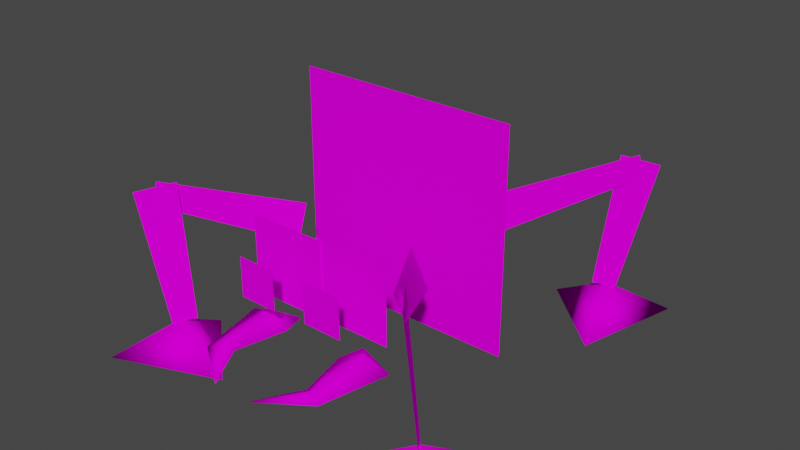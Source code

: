 # Source: scuttlebug.blend  (saved by Blender 2.93.21; exported with 4.5.12 LTS)
import bpy
from mathutils import Matrix  # noqa: F401  (used for matrix-valued properties, if any)

bpy.ops.wm.read_factory_settings(use_empty=True)
scene = bpy.context.scene
scene.name = 'Scene'

# ---- collections
col_collection = bpy.data.collections.new('Collection'); scene.collection.children.link(col_collection)

# ---- images (referenced by path relative to the original .blend; pixels are not part of the script)
import os
ASSET_DIR = os.environ.get("B2B_ASSET_DIR", "")  # directory of the original .blend (textures are referenced by path, not embedded)
HERE = os.path.dirname(os.path.abspath(__file__))  # packed textures are extracted next to this script under _unpacked/

def load_image(name, relpath, width, height, colorspace="sRGB"):
    """Load a texture the original file referenced (path relative to the .blend, or extracted next to this script)."""
    p = next((c for c in (os.path.join(HERE, relpath), os.path.join(ASSET_DIR, relpath)) if relpath and os.path.exists(c)), "")
    if p:
        img = bpy.data.images.load(p, check_existing=True)
        img.name = name
    else:  # same state as the original file: an image datablock whose file is absent (Cycles renders it pink)
        img = bpy.data.images.new(name, width, height)
        img.source = "FILE"
        img.filepath = "//" + (relpath or name)
    img.colorspace_settings.name = colorspace
    return img
img_scuttlebug_grp_png = load_image('scuttlebug_grp.png', 'scuttlebug_grp.png', 1024, 1024, 'sRGB')

# ---- materials (node trees are filled in below, after node groups)
mat_material_073_scuttlebug_grp_png = bpy.data.materials.new('Material.073_scuttlebug_grp.png')
mat_material_073_scuttlebug_grp_png.use_transparent_shadow = False
mat_material_073_scuttlebug_grp_png.diffuse_color = (0.7969, 0.7969, 0.7969, 1.0)
mat_material_073_scuttlebug_grp_png.roughness = 1.0
mat_material_073_scuttlebug_grp_png.specular_intensity = 0.0
mat_material_072_scuttlebug_grp_png = bpy.data.materials.new('Material.072_scuttlebug_grp.png')
mat_material_072_scuttlebug_grp_png.use_transparent_shadow = False
mat_material_072_scuttlebug_grp_png.diffuse_color = (0.7969, 0.7969, 0.7969, 1.0)
mat_material_072_scuttlebug_grp_png.roughness = 1.0
mat_material_072_scuttlebug_grp_png.specular_intensity = 0.0
mat_material_071_scuttlebug_grp_png = bpy.data.materials.new('Material.071_scuttlebug_grp.png')
mat_material_071_scuttlebug_grp_png.use_transparent_shadow = False
mat_material_071_scuttlebug_grp_png.diffuse_color = (0.5688, 0.07812, 0.07812, 1.0)
mat_material_071_scuttlebug_grp_png.roughness = 1.0
mat_material_071_scuttlebug_grp_png.specular_intensity = 0.0
mat_material_070_scuttlebug_grp_png = bpy.data.materials.new('Material.070_scuttlebug_grp.png')
mat_material_070_scuttlebug_grp_png.use_transparent_shadow = False
mat_material_070_scuttlebug_grp_png.diffuse_color = (0.7969, 0.7969, 0.7969, 1.0)
mat_material_070_scuttlebug_grp_png.roughness = 1.0
mat_material_070_scuttlebug_grp_png.specular_intensity = 0.0
mat_material_069_scuttlebug_grp_png = bpy.data.materials.new('Material.069_scuttlebug_grp.png')
mat_material_069_scuttlebug_grp_png.use_transparent_shadow = False
mat_material_069_scuttlebug_grp_png.diffuse_color = (0.7969, 0.7969, 0.7969, 1.0)
mat_material_069_scuttlebug_grp_png.roughness = 1.0
mat_material_069_scuttlebug_grp_png.specular_intensity = 0.0
mat_material_068_scuttlebug_grp_png = bpy.data.materials.new('Material.068_scuttlebug_grp.png')
mat_material_068_scuttlebug_grp_png.use_transparent_shadow = False
mat_material_068_scuttlebug_grp_png.diffuse_color = (0.1187, 0.01562, 0.01562, 1.0)
mat_material_068_scuttlebug_grp_png.roughness = 1.0
mat_material_068_scuttlebug_grp_png.specular_intensity = 0.0
mat_material_067_scuttlebug_grp_png = bpy.data.materials.new('Material.067_scuttlebug_grp.png')
mat_material_067_scuttlebug_grp_png.use_transparent_shadow = False
mat_material_067_scuttlebug_grp_png.diffuse_color = (0.7969, 0.7969, 0.7969, 1.0)
mat_material_067_scuttlebug_grp_png.roughness = 1.0
mat_material_067_scuttlebug_grp_png.specular_intensity = 0.0
mat_material_066_scuttlebug_grp_png = bpy.data.materials.new('Material.066_scuttlebug_grp.png')
mat_material_066_scuttlebug_grp_png.use_transparent_shadow = False
mat_material_066_scuttlebug_grp_png.diffuse_color = (0.7969, 0.7969, 0.7969, 1.0)
mat_material_066_scuttlebug_grp_png.roughness = 1.0
mat_material_066_scuttlebug_grp_png.specular_intensity = 0.0
mat_material_065_scuttlebug_grp_png = bpy.data.materials.new('Material.065_scuttlebug_grp.png')
mat_material_065_scuttlebug_grp_png.use_transparent_shadow = False
mat_material_065_scuttlebug_grp_png.diffuse_color = (0.7969, 0.7969, 0.7969, 1.0)
mat_material_065_scuttlebug_grp_png.roughness = 1.0
mat_material_065_scuttlebug_grp_png.specular_intensity = 0.0
mat_material_064_scuttlebug_grp_png = bpy.data.materials.new('Material.064_scuttlebug_grp.png')
mat_material_064_scuttlebug_grp_png.use_transparent_shadow = False
mat_material_064_scuttlebug_grp_png.diffuse_color = (0.7969, 0.7969, 0.7969, 1.0)
mat_material_064_scuttlebug_grp_png.roughness = 1.0
mat_material_064_scuttlebug_grp_png.specular_intensity = 0.0
mat_material_063_scuttlebug_grp_png = bpy.data.materials.new('Material.063_scuttlebug_grp.png')
mat_material_063_scuttlebug_grp_png.use_transparent_shadow = False
mat_material_063_scuttlebug_grp_png.diffuse_color = (0.7969, 0.7969, 0.7969, 1.0)
mat_material_063_scuttlebug_grp_png.roughness = 1.0
mat_material_063_scuttlebug_grp_png.specular_intensity = 0.0
mat_material_062_scuttlebug_grp_png = bpy.data.materials.new('Material.062_scuttlebug_grp.png')
mat_material_062_scuttlebug_grp_png.use_transparent_shadow = False
mat_material_062_scuttlebug_grp_png.diffuse_color = (0.7969, 0.7969, 0.7969, 1.0)
mat_material_062_scuttlebug_grp_png.roughness = 1.0
mat_material_062_scuttlebug_grp_png.specular_intensity = 0.0
mat_material_061_scuttlebug_grp_png = bpy.data.materials.new('Material.061_scuttlebug_grp.png')
mat_material_061_scuttlebug_grp_png.use_transparent_shadow = False
mat_material_061_scuttlebug_grp_png.diffuse_color = (0.7969, 0.7969, 0.7969, 1.0)
mat_material_061_scuttlebug_grp_png.roughness = 1.0
mat_material_061_scuttlebug_grp_png.specular_intensity = 0.0
mat_material_060_scuttlebug_grp_png = bpy.data.materials.new('Material.060_scuttlebug_grp.png')
mat_material_060_scuttlebug_grp_png.use_transparent_shadow = False
mat_material_060_scuttlebug_grp_png.diffuse_color = (0.7969, 0.7969, 0.7969, 1.0)
mat_material_060_scuttlebug_grp_png.roughness = 1.0
mat_material_060_scuttlebug_grp_png.specular_intensity = 0.0

# ---- material node trees
mat_material_073_scuttlebug_grp_png.use_nodes = True; mat_material_073_scuttlebug_grp_png.node_tree.nodes.clear()
_N = mat_material_073_scuttlebug_grp_png.node_tree.nodes; _L = mat_material_073_scuttlebug_grp_png.node_tree.links
n0 = _N.new('ShaderNodeBsdfPrincipled'); n0.name = 'Principled BSDF'; n0.location = (10, 300)
n0.distribution = 'GGX'
n0.subsurface_method = 'BURLEY'
n0.inputs[2].default_value = 1.0
n0.inputs[3].default_value = 1.0
n0.inputs[13].default_value = 0.0
n0.inputs[27].default_value = (0.0, 0.0, 0.0, 1.0)
n0.inputs[28].default_value = 1.0
n1 = _N.new('ShaderNodeOutputMaterial'); n1.name = 'Material Output'; n1.location = (300, 300)
n2 = _N.new('ShaderNodeTexImage'); n2.name = 'Image Texture'; n2.location = (-300, 600)
n2.image = img_scuttlebug_grp_png
_L.new(n0.outputs[0], n1.inputs[0])
_L.new(n2.outputs[0], n0.inputs[0])
n1.is_active_output = True
mat_material_072_scuttlebug_grp_png.use_nodes = True; mat_material_072_scuttlebug_grp_png.node_tree.nodes.clear()
_N = mat_material_072_scuttlebug_grp_png.node_tree.nodes; _L = mat_material_072_scuttlebug_grp_png.node_tree.links
n0 = _N.new('ShaderNodeBsdfPrincipled'); n0.name = 'Principled BSDF'; n0.location = (10, 300)
n0.distribution = 'GGX'
n0.subsurface_method = 'BURLEY'
n0.inputs[2].default_value = 1.0
n0.inputs[3].default_value = 1.0
n0.inputs[13].default_value = 0.0
n0.inputs[27].default_value = (0.0, 0.0, 0.0, 1.0)
n0.inputs[28].default_value = 1.0
n1 = _N.new('ShaderNodeOutputMaterial'); n1.name = 'Material Output'; n1.location = (300, 300)
n2 = _N.new('ShaderNodeTexImage'); n2.name = 'Image Texture'; n2.location = (-300, 600)
n2.image = img_scuttlebug_grp_png
_L.new(n0.outputs[0], n1.inputs[0])
_L.new(n2.outputs[0], n0.inputs[0])
n1.is_active_output = True
mat_material_071_scuttlebug_grp_png.use_nodes = True; mat_material_071_scuttlebug_grp_png.node_tree.nodes.clear()
_N = mat_material_071_scuttlebug_grp_png.node_tree.nodes; _L = mat_material_071_scuttlebug_grp_png.node_tree.links
n0 = _N.new('ShaderNodeBsdfPrincipled'); n0.name = 'Principled BSDF'; n0.location = (10, 300)
n0.distribution = 'GGX'
n0.subsurface_method = 'BURLEY'
n0.inputs[2].default_value = 1.0
n0.inputs[3].default_value = 1.0
n0.inputs[13].default_value = 0.0
n0.inputs[27].default_value = (0.0, 0.0, 0.0, 1.0)
n0.inputs[28].default_value = 1.0
n1 = _N.new('ShaderNodeOutputMaterial'); n1.name = 'Material Output'; n1.location = (300, 300)
n2 = _N.new('ShaderNodeTexImage'); n2.name = 'Image Texture'; n2.location = (-300, 600)
n2.image = img_scuttlebug_grp_png
_L.new(n0.outputs[0], n1.inputs[0])
_L.new(n2.outputs[0], n0.inputs[0])
n1.is_active_output = True
mat_material_070_scuttlebug_grp_png.use_nodes = True; mat_material_070_scuttlebug_grp_png.node_tree.nodes.clear()
_N = mat_material_070_scuttlebug_grp_png.node_tree.nodes; _L = mat_material_070_scuttlebug_grp_png.node_tree.links
n0 = _N.new('ShaderNodeBsdfPrincipled'); n0.name = 'Principled BSDF'; n0.location = (10, 300)
n0.distribution = 'GGX'
n0.subsurface_method = 'BURLEY'
n0.inputs[2].default_value = 1.0
n0.inputs[3].default_value = 1.0
n0.inputs[13].default_value = 0.0
n0.inputs[27].default_value = (0.0, 0.0, 0.0, 1.0)
n0.inputs[28].default_value = 1.0
n1 = _N.new('ShaderNodeOutputMaterial'); n1.name = 'Material Output'; n1.location = (300, 300)
n2 = _N.new('ShaderNodeTexImage'); n2.name = 'Image Texture'; n2.location = (-300, 600)
n2.image = img_scuttlebug_grp_png
_L.new(n0.outputs[0], n1.inputs[0])
_L.new(n2.outputs[0], n0.inputs[0])
n1.is_active_output = True
mat_material_069_scuttlebug_grp_png.use_nodes = True; mat_material_069_scuttlebug_grp_png.node_tree.nodes.clear()
_N = mat_material_069_scuttlebug_grp_png.node_tree.nodes; _L = mat_material_069_scuttlebug_grp_png.node_tree.links
n0 = _N.new('ShaderNodeBsdfPrincipled'); n0.name = 'Principled BSDF'; n0.location = (10, 300)
n0.distribution = 'GGX'
n0.subsurface_method = 'BURLEY'
n0.inputs[2].default_value = 1.0
n0.inputs[3].default_value = 1.0
n0.inputs[13].default_value = 0.0
n0.inputs[27].default_value = (0.0, 0.0, 0.0, 1.0)
n0.inputs[28].default_value = 1.0
n1 = _N.new('ShaderNodeOutputMaterial'); n1.name = 'Material Output'; n1.location = (300, 300)
n2 = _N.new('ShaderNodeTexImage'); n2.name = 'Image Texture'; n2.location = (-300, 600)
n2.image = img_scuttlebug_grp_png
_L.new(n0.outputs[0], n1.inputs[0])
_L.new(n2.outputs[0], n0.inputs[0])
n1.is_active_output = True
mat_material_068_scuttlebug_grp_png.use_nodes = True; mat_material_068_scuttlebug_grp_png.node_tree.nodes.clear()
_N = mat_material_068_scuttlebug_grp_png.node_tree.nodes; _L = mat_material_068_scuttlebug_grp_png.node_tree.links
n0 = _N.new('ShaderNodeBsdfPrincipled'); n0.name = 'Principled BSDF'; n0.location = (10, 300)
n0.distribution = 'GGX'
n0.subsurface_method = 'BURLEY'
n0.inputs[2].default_value = 1.0
n0.inputs[3].default_value = 1.0
n0.inputs[13].default_value = 0.0
n0.inputs[27].default_value = (0.0, 0.0, 0.0, 1.0)
n0.inputs[28].default_value = 1.0
n1 = _N.new('ShaderNodeOutputMaterial'); n1.name = 'Material Output'; n1.location = (300, 300)
n2 = _N.new('ShaderNodeTexImage'); n2.name = 'Image Texture'; n2.location = (-300, 600)
n2.image = img_scuttlebug_grp_png
_L.new(n0.outputs[0], n1.inputs[0])
_L.new(n2.outputs[0], n0.inputs[0])
n1.is_active_output = True
mat_material_067_scuttlebug_grp_png.use_nodes = True; mat_material_067_scuttlebug_grp_png.node_tree.nodes.clear()
_N = mat_material_067_scuttlebug_grp_png.node_tree.nodes; _L = mat_material_067_scuttlebug_grp_png.node_tree.links
n0 = _N.new('ShaderNodeBsdfPrincipled'); n0.name = 'Principled BSDF'; n0.location = (10, 300)
n0.distribution = 'GGX'
n0.subsurface_method = 'BURLEY'
n0.inputs[2].default_value = 1.0
n0.inputs[3].default_value = 1.0
n0.inputs[13].default_value = 0.0
n0.inputs[27].default_value = (0.0, 0.0, 0.0, 1.0)
n0.inputs[28].default_value = 1.0
n1 = _N.new('ShaderNodeOutputMaterial'); n1.name = 'Material Output'; n1.location = (300, 300)
n2 = _N.new('ShaderNodeTexImage'); n2.name = 'Image Texture'; n2.location = (-300, 600)
n2.image = img_scuttlebug_grp_png
_L.new(n0.outputs[0], n1.inputs[0])
_L.new(n2.outputs[0], n0.inputs[0])
n1.is_active_output = True
mat_material_066_scuttlebug_grp_png.use_nodes = True; mat_material_066_scuttlebug_grp_png.node_tree.nodes.clear()
_N = mat_material_066_scuttlebug_grp_png.node_tree.nodes; _L = mat_material_066_scuttlebug_grp_png.node_tree.links
n0 = _N.new('ShaderNodeBsdfPrincipled'); n0.name = 'Principled BSDF'; n0.location = (10, 300)
n0.distribution = 'GGX'
n0.subsurface_method = 'BURLEY'
n0.inputs[2].default_value = 1.0
n0.inputs[3].default_value = 1.0
n0.inputs[13].default_value = 0.0
n0.inputs[27].default_value = (0.0, 0.0, 0.0, 1.0)
n0.inputs[28].default_value = 1.0
n1 = _N.new('ShaderNodeOutputMaterial'); n1.name = 'Material Output'; n1.location = (300, 300)
n2 = _N.new('ShaderNodeTexImage'); n2.name = 'Image Texture'; n2.location = (-300, 600)
n2.image = img_scuttlebug_grp_png
_L.new(n0.outputs[0], n1.inputs[0])
_L.new(n2.outputs[0], n0.inputs[0])
n1.is_active_output = True
mat_material_065_scuttlebug_grp_png.use_nodes = True; mat_material_065_scuttlebug_grp_png.node_tree.nodes.clear()
_N = mat_material_065_scuttlebug_grp_png.node_tree.nodes; _L = mat_material_065_scuttlebug_grp_png.node_tree.links
n0 = _N.new('ShaderNodeBsdfPrincipled'); n0.name = 'Principled BSDF'; n0.location = (10, 300)
n0.distribution = 'GGX'
n0.subsurface_method = 'BURLEY'
n0.inputs[2].default_value = 1.0
n0.inputs[3].default_value = 1.0
n0.inputs[13].default_value = 0.0
n0.inputs[27].default_value = (0.0, 0.0, 0.0, 1.0)
n0.inputs[28].default_value = 1.0
n1 = _N.new('ShaderNodeOutputMaterial'); n1.name = 'Material Output'; n1.location = (300, 300)
n2 = _N.new('ShaderNodeTexImage'); n2.name = 'Image Texture'; n2.location = (-300, 600)
n2.image = img_scuttlebug_grp_png
_L.new(n0.outputs[0], n1.inputs[0])
_L.new(n2.outputs[0], n0.inputs[0])
n1.is_active_output = True
mat_material_064_scuttlebug_grp_png.use_nodes = True; mat_material_064_scuttlebug_grp_png.node_tree.nodes.clear()
_N = mat_material_064_scuttlebug_grp_png.node_tree.nodes; _L = mat_material_064_scuttlebug_grp_png.node_tree.links
n0 = _N.new('ShaderNodeBsdfPrincipled'); n0.name = 'Principled BSDF'; n0.location = (10, 300)
n0.distribution = 'GGX'
n0.subsurface_method = 'BURLEY'
n0.inputs[2].default_value = 1.0
n0.inputs[3].default_value = 1.0
n0.inputs[13].default_value = 0.0
n0.inputs[27].default_value = (0.0, 0.0, 0.0, 1.0)
n0.inputs[28].default_value = 1.0
n1 = _N.new('ShaderNodeOutputMaterial'); n1.name = 'Material Output'; n1.location = (300, 300)
n2 = _N.new('ShaderNodeTexImage'); n2.name = 'Image Texture'; n2.location = (-300, 600)
n2.image = img_scuttlebug_grp_png
_L.new(n0.outputs[0], n1.inputs[0])
_L.new(n2.outputs[0], n0.inputs[0])
n1.is_active_output = True
mat_material_063_scuttlebug_grp_png.use_nodes = True; mat_material_063_scuttlebug_grp_png.node_tree.nodes.clear()
_N = mat_material_063_scuttlebug_grp_png.node_tree.nodes; _L = mat_material_063_scuttlebug_grp_png.node_tree.links
n0 = _N.new('ShaderNodeBsdfPrincipled'); n0.name = 'Principled BSDF'; n0.location = (10, 300)
n0.distribution = 'GGX'
n0.subsurface_method = 'BURLEY'
n0.inputs[2].default_value = 1.0
n0.inputs[3].default_value = 1.0
n0.inputs[13].default_value = 0.0
n0.inputs[27].default_value = (0.0, 0.0, 0.0, 1.0)
n0.inputs[28].default_value = 1.0
n1 = _N.new('ShaderNodeOutputMaterial'); n1.name = 'Material Output'; n1.location = (300, 300)
n2 = _N.new('ShaderNodeTexImage'); n2.name = 'Image Texture'; n2.location = (-300, 600)
n2.image = img_scuttlebug_grp_png
_L.new(n0.outputs[0], n1.inputs[0])
_L.new(n2.outputs[0], n0.inputs[0])
n1.is_active_output = True
mat_material_062_scuttlebug_grp_png.use_nodes = True; mat_material_062_scuttlebug_grp_png.node_tree.nodes.clear()
_N = mat_material_062_scuttlebug_grp_png.node_tree.nodes; _L = mat_material_062_scuttlebug_grp_png.node_tree.links
n0 = _N.new('ShaderNodeBsdfPrincipled'); n0.name = 'Principled BSDF'; n0.location = (10, 300)
n0.distribution = 'GGX'
n0.subsurface_method = 'BURLEY'
n0.inputs[2].default_value = 1.0
n0.inputs[3].default_value = 1.0
n0.inputs[13].default_value = 0.0
n0.inputs[27].default_value = (0.0, 0.0, 0.0, 1.0)
n0.inputs[28].default_value = 1.0
n1 = _N.new('ShaderNodeOutputMaterial'); n1.name = 'Material Output'; n1.location = (300, 300)
n2 = _N.new('ShaderNodeTexImage'); n2.name = 'Image Texture'; n2.location = (-300, 600)
n2.image = img_scuttlebug_grp_png
_L.new(n0.outputs[0], n1.inputs[0])
_L.new(n2.outputs[0], n0.inputs[0])
n1.is_active_output = True
mat_material_061_scuttlebug_grp_png.use_nodes = True; mat_material_061_scuttlebug_grp_png.node_tree.nodes.clear()
_N = mat_material_061_scuttlebug_grp_png.node_tree.nodes; _L = mat_material_061_scuttlebug_grp_png.node_tree.links
n0 = _N.new('ShaderNodeBsdfPrincipled'); n0.name = 'Principled BSDF'; n0.location = (10, 300)
n0.distribution = 'GGX'
n0.subsurface_method = 'BURLEY'
n0.inputs[2].default_value = 1.0
n0.inputs[3].default_value = 1.0
n0.inputs[13].default_value = 0.0
n0.inputs[27].default_value = (0.0, 0.0, 0.0, 1.0)
n0.inputs[28].default_value = 1.0
n1 = _N.new('ShaderNodeOutputMaterial'); n1.name = 'Material Output'; n1.location = (300, 300)
n2 = _N.new('ShaderNodeTexImage'); n2.name = 'Image Texture'; n2.location = (-300, 600)
n2.image = img_scuttlebug_grp_png
_L.new(n0.outputs[0], n1.inputs[0])
_L.new(n2.outputs[0], n0.inputs[0])
n1.is_active_output = True
mat_material_060_scuttlebug_grp_png.use_nodes = True; mat_material_060_scuttlebug_grp_png.node_tree.nodes.clear()
_N = mat_material_060_scuttlebug_grp_png.node_tree.nodes; _L = mat_material_060_scuttlebug_grp_png.node_tree.links
n0 = _N.new('ShaderNodeBsdfPrincipled'); n0.name = 'Principled BSDF'; n0.location = (10, 300)
n0.distribution = 'GGX'
n0.subsurface_method = 'BURLEY'
n0.inputs[2].default_value = 1.0
n0.inputs[3].default_value = 1.0
n0.inputs[13].default_value = 0.0
n0.inputs[27].default_value = (0.0, 0.0, 0.0, 1.0)
n0.inputs[28].default_value = 1.0
n1 = _N.new('ShaderNodeOutputMaterial'); n1.name = 'Material Output'; n1.location = (300, 300)
n2 = _N.new('ShaderNodeTexImage'); n2.name = 'Image Texture'; n2.location = (-300, 600)
n2.image = img_scuttlebug_grp_png
_L.new(n0.outputs[0], n1.inputs[0])
_L.new(n2.outputs[0], n0.inputs[0])
n1.is_active_output = True

# ---- world
world_world = bpy.data.worlds.new('World'); scene.world = world_world
world_world.use_nodes = True; world_world.node_tree.nodes.clear()
_N = world_world.node_tree.nodes; _L = world_world.node_tree.links
n0 = _N.new('ShaderNodeOutputWorld'); n0.name = 'World Output'; n0.location = (300, 300)
n1 = _N.new('ShaderNodeBackground'); n1.name = 'Background'; n1.location = (10, 300)
n1.inputs[0].default_value = (0.05088, 0.05088, 0.05088, 1.0)
_L.new(n1.outputs[0], n0.inputs[0])
n0.is_active_output = True
world_world.color = (0.05088, 0.05088, 0.05088)
world_world.use_sun_shadow = False
world_world.sun_shadow_jitter_overblur = 0.0

# ---- meshes
me_scuttlebug = bpy.data.meshes.new('scuttlebug')
me_scuttlebug.from_pydata([(1.326, 0.2835, 1.593), (1.227, 0.4921, 1.606), (0.6847, -0.1693, 0.5193), (0.523, 0.1829, 0.5489), (1.331, -0.861, 1.414), (1.47, -0.8665, 1.601), (1.136, 0.4287, 1.362), (1.364, 0.415, 1.671), (1.844, -1.147, 2.005), (1.583, -1.151, 0.9337), (1.411, -0.7936, 1.51), (0.8066, -1.151, 1.603), (1.375, 0.2559, -1.718), (1.345, 0.4829, -1.684), (0.5336, -0.1897, -0.7892), (0.4893, 0.1933, -0.7398), (1.11, -0.8111, -1.449), (1.279, -0.8736, -1.597), (1.215, 0.4836, -1.578), (1.493, 0.3764, -1.821), (1.649, -1.17, -2.027), (0.6145, -1.167, -1.646), (1.209, -0.8139, -1.539), (1.368, -1.174, -0.9507), (-0.5684, -0.2941, 1.427), (-0.1872, -0.2947, 1.433), (-0.5678, 0.08714, 1.427), (-0.1866, 0.08656, 1.433), (-0.7735, 0.2682, 1.059), (-0.7735, -0.4818, 1.058), (-0.02346, 0.2682, 1.059), (-0.02351, -0.4818, 1.059), (0.1229, -0.2951, 1.404), (0.5104, -0.2957, 1.408), (0.1235, 0.08608, 1.404), (0.5109, 0.08549, 1.408), (-0.08002, 0.2672, 1.031), (-0.08007, -0.4828, 1.031), (0.67, 0.2671, 1.032), (0.6699, -0.4829, 1.032), (0.9896, 1.174, -0.1095), (-0.1104, 1.174, -0.1125), (-0.1105, -1.026, -0.113), (0.9895, -1.026, -0.1099), (-1.21, -1.026, -0.116), (-1.21, 1.174, -0.1155), (-1.571, 0.2735, -1.59), (-1.473, 0.4835, -1.588), (-0.8542, -0.2774, -0.6136), (-0.6968, 0.078, -0.6181), (-1.34, -0.8964, -1.339), (-1.491, -0.9381, -1.511), (-1.389, 0.408, -1.356), (-1.636, 0.335, -1.641), (-1.902, -1.16, -1.831), (-1.556, -1.161, -0.7841), (-1.43, -0.8049, -1.374), (-0.8356, -1.162, -1.514), (-1.51, 0.297, 1.545), (-1.474, 0.5223, 1.507), (-0.7487, -0.1899, 0.5694), (-0.6932, 0.1906, 0.5124), (-1.244, -0.7915, 1.388), (-1.404, -0.8386, 1.55), (-1.353, 0.5093, 1.386), (-1.619, 0.4272, 1.651), (-1.766, -1.132, 1.988), (-0.7404, -1.135, 1.584), (-1.338, -0.7855, 1.483), (-1.51, -1.157, 0.9057), (-0.8277, -0.6748, 1.079), (-0.6834, -0.6752, 1.761), (-0.5704, -0.6191, 1.712), (0.7534, -0.6772, 1.092), (0.5977, -0.6772, 1.772), (0.4856, -0.727, 1.721), (0.5157, -0.5706, 1.134), (0.4858, -0.6207, 1.721), (0.1389, -0.6765, 2.081), (0.3297, -0.6766, 0.9323), (0.5154, -0.7769, 1.134), (0.2715, -0.6765, 1.169), (0.3799, -0.6768, 1.664), (-0.5905, -0.569, 1.125), (-0.4638, -0.6755, 1.657), (-0.2298, -0.676, 2.078), (-0.4015, -0.6754, 0.9262), (-0.5908, -0.7752, 1.125), (-0.5706, -0.7254, 1.712), (-0.3472, -0.6756, 1.164)], [], [(0, 1, 2), (2, 1, 3), (4, 5, 6), (6, 5, 7), (8, 9, 10), (9, 8, 11), (11, 10, 9), (10, 11, 8), (12, 13, 14), (14, 13, 15), (16, 17, 18), (18, 17, 19), (20, 21, 22), (21, 20, 23), (23, 22, 21), (22, 23, 20), (24, 25, 26), (25, 27, 26), (28, 29, 30), (29, 31, 30), (32, 33, 34), (33, 35, 34), (36, 37, 38), (37, 39, 38), (40, 41, 42), (43, 40, 42), (42, 41, 44), (41, 45, 44), (46, 47, 48), (48, 47, 49), (50, 51, 52), (52, 51, 53), (54, 55, 56), (55, 54, 57), (57, 56, 55), (56, 57, 54), (58, 59, 60), (60, 59, 61), (62, 63, 64), (64, 63, 65), (66, 67, 68), (67, 66, 69), (69, 68, 67), (68, 69, 66), (70, 71, 72), (73, 74, 75), (76, 77, 74), (73, 76, 74), (74, 77, 78), (74, 78, 75), (79, 73, 80), (80, 73, 75), (76, 73, 79), (81, 76, 79), (77, 76, 81), (77, 81, 82), (78, 77, 82), (80, 75, 82), (78, 82, 75), (79, 80, 81), (80, 82, 81), (83, 72, 84), (83, 70, 72), (84, 72, 85), (86, 70, 83), (70, 86, 87), (70, 87, 71), (71, 85, 72), (71, 88, 85), (87, 88, 71), (89, 87, 86), (88, 87, 89), (86, 83, 89), (83, 84, 89), (88, 89, 84), (84, 85, 88)])
me_scuttlebug.polygons.foreach_set('use_smooth', [True] * 76)
me_scuttlebug.polygons.foreach_set('material_index', [0, 0, 1, 1, 2, 2, 2, 2, 3, 3, 4, 4, 5, 5, 5, 5, 6, 6, 7, 7, 8, 8, 9, 9, 10, 10, 11, 11, 12, 12, 13, 13, 2, 2, 2, 2, 2, 2, 2, 2, 2, 2, 2, 2, 2, 2, 2, 2, 2, 2, 2, 2, 2, 2, 2, 2, 2, 2, 2, 2, 2, 2, 2, 2, 2, 2, 2, 2, 2, 2, 2, 2, 2, 2, 2, 2])
_k = set([(0, 1), (0, 2), (1, 3), (2, 3), (4, 5), (4, 6), (5, 7), (6, 7), (12, 13), (12, 14), (13, 15), (14, 15), (16, 17), (16, 18), (17, 19), (18, 19), (24, 25), (24, 26), (25, 27), (26, 27), (28, 29), (28, 30), (29, 31), (30, 31), (32, 33), (32, 34), (33, 35), (34, 35), (36, 37), (36, 38), (37, 39), (38, 39), (40, 41), (40, 43), (41, 45), (42, 43), (42, 44), (44, 45), (46, 47), (46, 48), (47, 49), (48, 49), (50, 51), (50, 52), (51, 53), (52, 53), (58, 59), (58, 60), (59, 61), (60, 61), (62, 63), (62, 64), (63, 65), (64, 65)])
me_scuttlebug.attributes.new('sharp_edge', 'BOOLEAN', 'EDGE').data.foreach_set('value', [ (min(e.vertices), max(e.vertices)) in _k for e in me_scuttlebug.edges])
_uv = me_scuttlebug.uv_layers.new(name='UVMap')
_uv.uv.foreach_set('vector', [0.1428, 0.9485, 0.3132, 0.9602, 0.03409, 0.03764, 0.03409, 0.03764, 0.3132, 0.9602, 0.3121, 0.05575, 0.1445, 0.9585, 0.3136, 0.9659, 0.03835, 0.03409, 0.03835, 0.03409, 0.3136, 0.9659, 0.3136, 0.04581, 0.8429, 0.9025, 0.917, 0.9767, 0.917, 0.9025, 0.8429, 0.9025, 0.917, 0.9767, 0.917, 0.9025, 0.8429, 0.9025, 0.917, 0.9767, 0.917, 0.9025, 0.8429, 0.9025, 0.917, 0.9767, 0.917, 0.9025, 0.1428, 0.9485, 0.3132, 0.9602, 0.03409, 0.03764, 0.03409, 0.03764, 0.3132, 0.9602, 0.3121, 0.05575, 0.1445, 0.9585, 0.3136, 0.9659, 0.03835, 0.03409, 0.03835, 0.03409, 0.3136, 0.9659, 0.3136, 0.04581, 0.8429, 0.9025, 0.917, 0.9767, 0.917, 0.9025, 0.8429, 0.9025, 0.917, 0.9767, 0.917, 0.9025, 0.8429, 0.9025, 0.917, 0.9767, 0.917, 0.9025, 0.8429, 0.9025, 0.917, 0.9767, 0.917, 0.9025, 0.8015, 0.6353, 0.8015, 0.4595, 0.6257, 0.6353, 0.8015, 0.4595, 0.6257, 0.4595, 0.6257, 0.6353, 0.3817, 0.4595, 0.3817, 0.6353, 0.5575, 0.4595, 0.3817, 0.6353, 0.5575, 0.6353, 0.5575, 0.4595, 0.6257, 0.6353, 0.8015, 0.6353, 0.6257, 0.4595, 0.8015, 0.6353, 0.8015, 0.4595, 0.6257, 0.4595, 0.3817, 0.4595, 0.3817, 0.6353, 0.5575, 0.4595, 0.3817, 0.6353, 0.5575, 0.6353, 0.5575, 0.4595, 0.5575, 0.03409, 0.3817, 0.03409, 0.3817, 0.3913, 0.5575, 0.3913, 0.5575, 0.03409, 0.3817, 0.3913, 0.8015, 0.3913, 0.8015, 0.03409, 0.6257, 0.3913, 0.8015, 0.03409, 0.6257, 0.03409, 0.6257, 0.3913, 0.1428, 0.9485, 0.3132, 0.9602, 0.03409, 0.03764, 0.03409, 0.03764, 0.3132, 0.9602, 0.3121, 0.05575, 0.1445, 0.9585, 0.3136, 0.9659, 0.03835, 0.03409, 0.03835, 0.03409, 0.3136, 0.9659, 0.3136, 0.04581, 0.8429, 0.9025, 0.917, 0.9767, 0.917, 0.9025, 0.8429, 0.9025, 0.917, 0.9767, 0.917, 0.9025, 0.8429, 0.9025, 0.917, 0.9767, 0.917, 0.9025, 0.8429, 0.9025, 0.917, 0.9767, 0.917, 0.9025, 0.1428, 0.9485, 0.3132, 0.9602, 0.03409, 0.03764, 0.03409, 0.03764, 0.3132, 0.9602, 0.3121, 0.05575, 0.1445, 0.9585, 0.3136, 0.9659, 0.03835, 0.03409, 0.03835, 0.03409, 0.3136, 0.9659, 0.3136, 0.04581, 0.8429, 0.9025, 0.917, 0.9767, 0.917, 0.9025, 0.8429, 0.9025, 0.917, 0.9767, 0.917, 0.9025, 0.8429, 0.9025, 0.917, 0.9767, 0.917, 0.9025, 0.8429, 0.9025, 0.917, 0.9767, 0.917, 0.9025, 0.5427, 0.8928, 0.6213, 0.9714, 0.6213, 0.8928, 0.5427, 0.8928, 0.6213, 0.9714, 0.6213, 0.8928, 0.5427, 0.8928, 0.6213, 0.9714, 0.6213, 0.8928, 0.5427, 0.8928, 0.6213, 0.9714, 0.6213, 0.8928, 0.5427, 0.8928, 0.6213, 0.9714, 0.6213, 0.8928, 0.5427, 0.8928, 0.6213, 0.9714, 0.6213, 0.8928, 0.5427, 0.8928, 0.6213, 0.9714, 0.6213, 0.8928, 0.5427, 0.8928, 0.6213, 0.9714, 0.6213, 0.8928, 0.5427, 0.8928, 0.6213, 0.9714, 0.6213, 0.8928, 0.5427, 0.8928, 0.6213, 0.9714, 0.6213, 0.8928, 0.5427, 0.8928, 0.6213, 0.9714, 0.6213, 0.8928, 0.5427, 0.8928, 0.6213, 0.9714, 0.6213, 0.8928, 0.5427, 0.8928, 0.6213, 0.9714, 0.6213, 0.8928, 0.5427, 0.8928, 0.6213, 0.9714, 0.6213, 0.8928, 0.5427, 0.8928, 0.6213, 0.9714, 0.6213, 0.8928, 0.5427, 0.8928, 0.6213, 0.9714, 0.6213, 0.8928, 0.5427, 0.8928, 0.6213, 0.9714, 0.6213, 0.8928, 0.5427, 0.8928, 0.6213, 0.9714, 0.6213, 0.8928, 0.5427, 0.8928, 0.6213, 0.9714, 0.6213, 0.8928, 0.5427, 0.8928, 0.6213, 0.9714, 0.6213, 0.8928, 0.5427, 0.8928, 0.6213, 0.9714, 0.6213, 0.8928, 0.5427, 0.8928, 0.6213, 0.9714, 0.6213, 0.8928, 0.5427, 0.8928, 0.6213, 0.9714, 0.6213, 0.8928, 0.5427, 0.8928, 0.6213, 0.9714, 0.6213, 0.8928, 0.5427, 0.8928, 0.6213, 0.9714, 0.6213, 0.8928, 0.5427, 0.8928, 0.6213, 0.9714, 0.6213, 0.8928, 0.5427, 0.8928, 0.6213, 0.9714, 0.6213, 0.8928, 0.5427, 0.8928, 0.6213, 0.9714, 0.6213, 0.8928, 0.5427, 0.8928, 0.6213, 0.9714, 0.6213, 0.8928, 0.5427, 0.8928, 0.6213, 0.9714, 0.6213, 0.8928, 0.5427, 0.8928, 0.6213, 0.9714, 0.6213, 0.8928, 0.5427, 0.8928, 0.6213, 0.9714, 0.6213, 0.8928])
me_scuttlebug.materials.append(mat_material_073_scuttlebug_grp_png)
me_scuttlebug.materials.append(mat_material_072_scuttlebug_grp_png)
me_scuttlebug.materials.append(mat_material_071_scuttlebug_grp_png)
me_scuttlebug.materials.append(mat_material_070_scuttlebug_grp_png)
me_scuttlebug.materials.append(mat_material_069_scuttlebug_grp_png)
me_scuttlebug.materials.append(mat_material_068_scuttlebug_grp_png)
me_scuttlebug.materials.append(mat_material_067_scuttlebug_grp_png)
me_scuttlebug.materials.append(mat_material_066_scuttlebug_grp_png)
me_scuttlebug.materials.append(mat_material_065_scuttlebug_grp_png)
me_scuttlebug.materials.append(mat_material_064_scuttlebug_grp_png)
me_scuttlebug.materials.append(mat_material_063_scuttlebug_grp_png)
me_scuttlebug.materials.append(mat_material_062_scuttlebug_grp_png)
me_scuttlebug.materials.append(mat_material_061_scuttlebug_grp_png)
me_scuttlebug.materials.append(mat_material_060_scuttlebug_grp_png)
me_scuttlebug.use_remesh_fix_poles = True
me_scuttlebug.use_remesh_preserve_attributes = False
me_scuttlebug.update()

# ---- objects
ob_scuttlebug = bpy.data.objects.new('scuttlebug', me_scuttlebug)

# ---- transforms, parenting, visibility, modifiers, constraints
ob_scuttlebug.location = (0.0, 0.0, 0.0)
ob_scuttlebug.rotation_euler = (1.571, -0.0, 0.0)

# ---- collection membership
col_collection.objects.link(ob_scuttlebug)

# ---- scene / render settings (as saved in the file)
scene.frame_start = 1; scene.frame_end = 250; scene.frame_set(1)
scene.render.engine = 'BLENDER_EEVEE_NEXT'
scene.cycles.use_denoising = False
scene.cycles.samples = 128
scene.cycles.sampling_pattern = 'TABULATED_SOBOL'
scene.cycles.use_adaptive_sampling = False
scene.cycles.use_light_tree = False
scene.view_settings.view_transform = 'Filmic'
bpy.context.view_layer.update()

# ---- added for rendering (the .blend has no active camera and no usable light): camera, sun
cam_auto = bpy.data.cameras.new('AutoCamera')
cam_auto.lens = 50.0
cam_auto.sensor_width = 36.0
cam_auto.clip_end = 1000.0
ob_auto_camera = bpy.data.objects.new('AutoCamera', cam_auto)
scene.collection.objects.link(ob_auto_camera)
ob_auto_camera.location = (5.55495, -6.72738, 4.46723)
ob_auto_camera.rotation_euler = (1.09748, -7.21219e-08, 0.694738)
scene.camera = ob_auto_camera
light_auto_sun = bpy.data.lights.new('AutoSun', 'SUN')
light_auto_sun.energy = 3.0
light_auto_sun.angle = 0.0523599
ob_auto_sun = bpy.data.objects.new('AutoSun', light_auto_sun)
scene.collection.objects.link(ob_auto_sun)
ob_auto_sun.rotation_euler = (0.872665, 0.174533, 0.523599)
bpy.context.view_layer.update()

